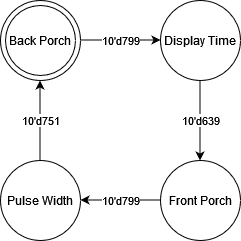

The diagram above was exported from draw.io. Its source (the exported page's mxGraphModel, read from the mxfile embedded in the PNG):
<mxGraphModel dx="1194" dy="752" grid="1" gridSize="10" guides="1" tooltips="1" connect="1" arrows="1" fold="1" page="1" pageScale="1" pageWidth="850" pageHeight="1100" math="0" shadow="0">
  <root>
    <mxCell id="0" />
    <mxCell id="1" parent="0" />
    <mxCell id="FvzvbgLdsX8k_prA5jPC-1" value="Back Porch" style="ellipse;whiteSpace=wrap;html=1;fillColor=none;" vertex="1" parent="1">
      <mxGeometry x="80" y="10" width="80" height="80" as="geometry" />
    </mxCell>
    <mxCell id="FvzvbgLdsX8k_prA5jPC-2" value="Display Time" style="ellipse;whiteSpace=wrap;html=1;fillColor=none;" vertex="1" parent="1">
      <mxGeometry x="240" y="10" width="80" height="80" as="geometry" />
    </mxCell>
    <mxCell id="FvzvbgLdsX8k_prA5jPC-3" value="Front Porch" style="ellipse;whiteSpace=wrap;html=1;fillColor=none;" vertex="1" parent="1">
      <mxGeometry x="240" y="170" width="80" height="80" as="geometry" />
    </mxCell>
    <mxCell id="FvzvbgLdsX8k_prA5jPC-4" value="Pulse Width" style="ellipse;whiteSpace=wrap;html=1;fillColor=none;" vertex="1" parent="1">
      <mxGeometry x="80" y="170" width="80" height="80" as="geometry" />
    </mxCell>
    <mxCell id="FvzvbgLdsX8k_prA5jPC-5" value="10'd799" style="endArrow=classic;html=1;rounded=0;" edge="1" parent="1">
      <mxGeometry width="50" height="50" relative="1" as="geometry">
        <mxPoint x="160" y="49.5" as="sourcePoint" />
        <mxPoint x="240" y="49.5" as="targetPoint" />
      </mxGeometry>
    </mxCell>
    <mxCell id="FvzvbgLdsX8k_prA5jPC-6" value="10'd799" style="endArrow=classic;html=1;rounded=0;" edge="1" parent="1">
      <mxGeometry width="50" height="50" relative="1" as="geometry">
        <mxPoint x="240" y="209.5" as="sourcePoint" />
        <mxPoint x="160" y="209.5" as="targetPoint" />
      </mxGeometry>
    </mxCell>
    <mxCell id="FvzvbgLdsX8k_prA5jPC-7" value="10'd639" style="endArrow=classic;html=1;rounded=0;" edge="1" parent="1">
      <mxGeometry width="50" height="50" relative="1" as="geometry">
        <mxPoint x="279.5" y="90" as="sourcePoint" />
        <mxPoint x="279.5" y="170" as="targetPoint" />
      </mxGeometry>
    </mxCell>
    <mxCell id="FvzvbgLdsX8k_prA5jPC-8" value="10'd751" style="endArrow=classic;html=1;rounded=0;" edge="1" parent="1">
      <mxGeometry width="50" height="50" relative="1" as="geometry">
        <mxPoint x="119.5" y="170" as="sourcePoint" />
        <mxPoint x="119.5" y="90" as="targetPoint" />
      </mxGeometry>
    </mxCell>
    <mxCell id="FvzvbgLdsX8k_prA5jPC-9" value="" style="ellipse;whiteSpace=wrap;html=1;fillColor=none;" vertex="1" parent="1">
      <mxGeometry x="85" y="15" width="70" height="70" as="geometry" />
    </mxCell>
  </root>
</mxGraphModel>